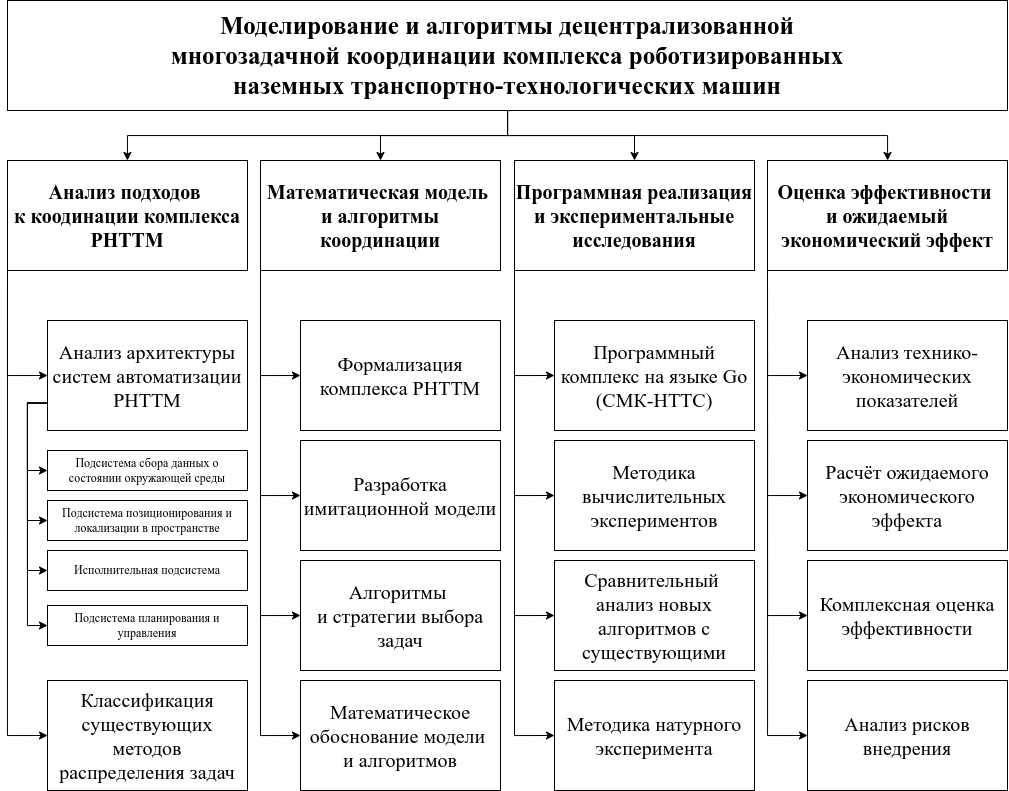

The diagram above was exported from draw.io. Its source (the exported page's mxGraphModel, read from the mxfile embedded in the PNG):
<mxGraphModel dx="1409" dy="1012" grid="1" gridSize="10" guides="1" tooltips="1" connect="1" arrows="1" fold="1" page="1" pageScale="1" pageWidth="850" pageHeight="1100" math="0" shadow="0">
  <root>
    <mxCell id="0" />
    <mxCell id="1" parent="0" />
    <mxCell id="s4L-6RQKwBdgDV5MT58m-12" style="edgeStyle=orthogonalEdgeStyle;rounded=0;orthogonalLoop=1;jettySize=auto;html=1;entryX=0;entryY=0.5;entryDx=0;entryDy=0;exitX=0;exitY=1;exitDx=0;exitDy=0;" edge="1" parent="1" source="s4L-6RQKwBdgDV5MT58m-2" target="s4L-6RQKwBdgDV5MT58m-10">
      <mxGeometry relative="1" as="geometry" />
    </mxCell>
    <mxCell id="s4L-6RQKwBdgDV5MT58m-1" value="&lt;div style=&quot;font-weight: 700;&quot;&gt;Моделирование и алгоритмы децентрализованной&lt;/div&gt;&lt;div style=&quot;font-weight: 700;&quot;&gt;многозадачной координации комплекса роботизированных&lt;/div&gt;&lt;div style=&quot;font-weight: 700;&quot;&gt;наземных транспортно-технологических машин&lt;/div&gt;" style="rounded=0;whiteSpace=wrap;html=1;fontFamily=Times New Roman;fontSize=25;" vertex="1" parent="1">
      <mxGeometry x="80" y="40" width="1000" height="110" as="geometry" />
    </mxCell>
    <mxCell id="s4L-6RQKwBdgDV5MT58m-2" value="&lt;div style=&quot;font-size: 20px; font-weight: 700;&quot;&gt;&lt;div&gt;Анализ подходов&amp;nbsp;&lt;/div&gt;&lt;div&gt;к коодинации комплекса РНТТМ&lt;/div&gt;&lt;/div&gt;" style="rounded=0;whiteSpace=wrap;html=1;fontFamily=Times New Roman;" vertex="1" parent="1">
      <mxGeometry x="80" y="200" width="240" height="110" as="geometry" />
    </mxCell>
    <mxCell id="s4L-6RQKwBdgDV5MT58m-3" value="&lt;div style=&quot;font-size: 20px; font-weight: 700;&quot;&gt;&lt;div&gt;Математическая модель&amp;nbsp;&lt;/div&gt;&lt;div&gt;и алгоритмы координации&lt;/div&gt;&lt;/div&gt;" style="rounded=0;whiteSpace=wrap;html=1;fontFamily=Times New Roman;" vertex="1" parent="1">
      <mxGeometry x="333" y="200" width="240" height="110" as="geometry" />
    </mxCell>
    <mxCell id="s4L-6RQKwBdgDV5MT58m-4" value="&lt;div style=&quot;font-size: 20px; font-weight: 700;&quot;&gt;&lt;div&gt;Программная реализация и экспериментальные исследования&lt;/div&gt;&lt;/div&gt;" style="rounded=0;whiteSpace=wrap;html=1;fontFamily=Times New Roman;" vertex="1" parent="1">
      <mxGeometry x="587" y="200" width="240" height="110" as="geometry" />
    </mxCell>
    <mxCell id="s4L-6RQKwBdgDV5MT58m-5" value="&lt;div style=&quot;font-size: 20px; font-weight: 700;&quot;&gt;&lt;div&gt;Оценка эффективности&amp;nbsp;&lt;/div&gt;&lt;div&gt;и ожидаемый экономический эффект&lt;/div&gt;&lt;/div&gt;" style="rounded=0;whiteSpace=wrap;html=1;fontFamily=Times New Roman;" vertex="1" parent="1">
      <mxGeometry x="840" y="200" width="240" height="110" as="geometry" />
    </mxCell>
    <mxCell id="s4L-6RQKwBdgDV5MT58m-6" value="" style="endArrow=classic;html=1;rounded=0;shadow=0;flowAnimation=0;edgeStyle=orthogonalEdgeStyle;" edge="1" parent="1" source="s4L-6RQKwBdgDV5MT58m-1" target="s4L-6RQKwBdgDV5MT58m-2">
      <mxGeometry width="50" height="50" relative="1" as="geometry">
        <mxPoint x="570" y="490" as="sourcePoint" />
        <mxPoint x="620" y="440" as="targetPoint" />
      </mxGeometry>
    </mxCell>
    <mxCell id="s4L-6RQKwBdgDV5MT58m-7" value="" style="endArrow=classic;html=1;rounded=0;shadow=0;flowAnimation=0;edgeStyle=orthogonalEdgeStyle;" edge="1" parent="1" source="s4L-6RQKwBdgDV5MT58m-1" target="s4L-6RQKwBdgDV5MT58m-3">
      <mxGeometry width="50" height="50" relative="1" as="geometry">
        <mxPoint x="590" y="160" as="sourcePoint" />
        <mxPoint x="210" y="210" as="targetPoint" />
      </mxGeometry>
    </mxCell>
    <mxCell id="s4L-6RQKwBdgDV5MT58m-8" value="" style="endArrow=classic;html=1;rounded=0;shadow=0;flowAnimation=0;edgeStyle=orthogonalEdgeStyle;" edge="1" parent="1" source="s4L-6RQKwBdgDV5MT58m-1" target="s4L-6RQKwBdgDV5MT58m-4">
      <mxGeometry width="50" height="50" relative="1" as="geometry">
        <mxPoint x="590" y="160" as="sourcePoint" />
        <mxPoint x="463" y="210" as="targetPoint" />
      </mxGeometry>
    </mxCell>
    <mxCell id="s4L-6RQKwBdgDV5MT58m-9" value="" style="endArrow=classic;html=1;rounded=0;shadow=0;flowAnimation=0;edgeStyle=orthogonalEdgeStyle;" edge="1" parent="1" source="s4L-6RQKwBdgDV5MT58m-1" target="s4L-6RQKwBdgDV5MT58m-5">
      <mxGeometry width="50" height="50" relative="1" as="geometry">
        <mxPoint x="590" y="160" as="sourcePoint" />
        <mxPoint x="717" y="210" as="targetPoint" />
      </mxGeometry>
    </mxCell>
    <mxCell id="s4L-6RQKwBdgDV5MT58m-10" value="&lt;div style=&quot;font-size: 20px;&quot;&gt;&lt;div&gt;Анализ архитектуры систем автоматизации РНТТМ&lt;/div&gt;&lt;/div&gt;" style="rounded=0;whiteSpace=wrap;html=1;fontFamily=Times New Roman;fontStyle=0" vertex="1" parent="1">
      <mxGeometry x="120" y="360" width="200" height="110" as="geometry" />
    </mxCell>
    <mxCell id="s4L-6RQKwBdgDV5MT58m-13" value="&lt;div&gt;&lt;div&gt;Подсистема сбора данных о состоянии окружающей среды&lt;/div&gt;&lt;/div&gt;" style="rounded=0;whiteSpace=wrap;html=1;fontFamily=Times New Roman;fontStyle=0;fontSize=12;flipH=1;" vertex="1" parent="1">
      <mxGeometry x="120" y="490" width="200" height="40" as="geometry" />
    </mxCell>
    <mxCell id="s4L-6RQKwBdgDV5MT58m-14" value="&lt;div&gt;Подсистема позиционирования и локализации в&amp;nbsp;&lt;span style=&quot;background-color: transparent; color: light-dark(rgb(0, 0, 0), rgb(255, 255, 255));&quot;&gt;пространстве&lt;/span&gt;&lt;/div&gt;" style="rounded=0;whiteSpace=wrap;html=1;fontFamily=Times New Roman;fontStyle=0;fontSize=12;flipH=1;" vertex="1" parent="1">
      <mxGeometry x="120" y="540" width="200" height="40" as="geometry" />
    </mxCell>
    <mxCell id="s4L-6RQKwBdgDV5MT58m-15" value="&lt;div style=&quot;font-size: 20px;&quot;&gt;&lt;div&gt;Классификация существующих методов распределения задач&lt;/div&gt;&lt;/div&gt;" style="rounded=0;whiteSpace=wrap;html=1;fontFamily=Times New Roman;fontStyle=0" vertex="1" parent="1">
      <mxGeometry x="120" y="720" width="200" height="110" as="geometry" />
    </mxCell>
    <mxCell id="s4L-6RQKwBdgDV5MT58m-16" style="edgeStyle=orthogonalEdgeStyle;rounded=0;orthogonalLoop=1;jettySize=auto;html=1;entryX=0;entryY=0.5;entryDx=0;entryDy=0;exitX=0;exitY=0.75;exitDx=0;exitDy=0;" edge="1" parent="1" source="s4L-6RQKwBdgDV5MT58m-10" target="s4L-6RQKwBdgDV5MT58m-13">
      <mxGeometry relative="1" as="geometry">
        <mxPoint x="90" y="320" as="sourcePoint" />
        <mxPoint x="130" y="425" as="targetPoint" />
      </mxGeometry>
    </mxCell>
    <mxCell id="s4L-6RQKwBdgDV5MT58m-17" style="edgeStyle=orthogonalEdgeStyle;rounded=0;orthogonalLoop=1;jettySize=auto;html=1;entryX=0;entryY=0.5;entryDx=0;entryDy=0;exitX=0;exitY=0.75;exitDx=0;exitDy=0;" edge="1" parent="1" source="s4L-6RQKwBdgDV5MT58m-10" target="s4L-6RQKwBdgDV5MT58m-14">
      <mxGeometry relative="1" as="geometry">
        <mxPoint x="90" y="320" as="sourcePoint" />
        <mxPoint x="130" y="545" as="targetPoint" />
      </mxGeometry>
    </mxCell>
    <mxCell id="s4L-6RQKwBdgDV5MT58m-18" style="edgeStyle=orthogonalEdgeStyle;rounded=0;orthogonalLoop=1;jettySize=auto;html=1;entryX=0;entryY=0.5;entryDx=0;entryDy=0;exitX=0;exitY=1;exitDx=0;exitDy=0;" edge="1" parent="1" source="s4L-6RQKwBdgDV5MT58m-2" target="s4L-6RQKwBdgDV5MT58m-15">
      <mxGeometry relative="1" as="geometry">
        <mxPoint x="90" y="320" as="sourcePoint" />
        <mxPoint x="130" y="665" as="targetPoint" />
      </mxGeometry>
    </mxCell>
    <mxCell id="s4L-6RQKwBdgDV5MT58m-20" value="&lt;div style=&quot;font-size: 20px;&quot;&gt;&lt;div&gt;Формализация комплекса РНТТМ&lt;/div&gt;&lt;/div&gt;" style="rounded=0;whiteSpace=wrap;html=1;fontFamily=Times New Roman;fontStyle=0" vertex="1" parent="1">
      <mxGeometry x="373" y="360" width="200" height="110" as="geometry" />
    </mxCell>
    <mxCell id="s4L-6RQKwBdgDV5MT58m-21" value="&lt;div style=&quot;font-size: 20px;&quot;&gt;Разработка имитационной модели&lt;/div&gt;" style="rounded=0;whiteSpace=wrap;html=1;fontFamily=Times New Roman;fontStyle=0" vertex="1" parent="1">
      <mxGeometry x="373" y="480" width="200" height="110" as="geometry" />
    </mxCell>
    <mxCell id="s4L-6RQKwBdgDV5MT58m-22" value="&lt;div style=&quot;font-size: 20px;&quot;&gt;&lt;div&gt;Алгоритмы&amp;nbsp;&lt;/div&gt;&lt;div&gt;и стратегии выбора задач&lt;/div&gt;&lt;/div&gt;" style="rounded=0;whiteSpace=wrap;html=1;fontFamily=Times New Roman;fontStyle=0" vertex="1" parent="1">
      <mxGeometry x="373" y="600" width="200" height="110" as="geometry" />
    </mxCell>
    <mxCell id="s4L-6RQKwBdgDV5MT58m-23" value="&lt;div style=&quot;font-size: 20px;&quot;&gt;&lt;div&gt;Математическое обоснование модели&amp;nbsp;&lt;/div&gt;&lt;div&gt;и алгоритмов&lt;/div&gt;&lt;/div&gt;" style="rounded=0;whiteSpace=wrap;html=1;fontFamily=Times New Roman;fontStyle=0" vertex="1" parent="1">
      <mxGeometry x="373" y="720" width="200" height="110" as="geometry" />
    </mxCell>
    <mxCell id="s4L-6RQKwBdgDV5MT58m-26" style="edgeStyle=orthogonalEdgeStyle;rounded=0;orthogonalLoop=1;jettySize=auto;html=1;entryX=0;entryY=0.5;entryDx=0;entryDy=0;exitX=0;exitY=1;exitDx=0;exitDy=0;" edge="1" parent="1" target="s4L-6RQKwBdgDV5MT58m-23" source="s4L-6RQKwBdgDV5MT58m-3">
      <mxGeometry relative="1" as="geometry">
        <mxPoint x="333" y="310" as="sourcePoint" />
        <mxPoint x="383" y="665" as="targetPoint" />
      </mxGeometry>
    </mxCell>
    <mxCell id="s4L-6RQKwBdgDV5MT58m-27" style="edgeStyle=orthogonalEdgeStyle;rounded=0;orthogonalLoop=1;jettySize=auto;html=1;entryX=0;entryY=0.5;entryDx=0;entryDy=0;exitX=0;exitY=1;exitDx=0;exitDy=0;" edge="1" parent="1" source="s4L-6RQKwBdgDV5MT58m-3" target="s4L-6RQKwBdgDV5MT58m-22">
      <mxGeometry relative="1" as="geometry">
        <mxPoint x="343" y="320" as="sourcePoint" />
        <mxPoint x="383" y="785" as="targetPoint" />
      </mxGeometry>
    </mxCell>
    <mxCell id="s4L-6RQKwBdgDV5MT58m-28" style="edgeStyle=orthogonalEdgeStyle;rounded=0;orthogonalLoop=1;jettySize=auto;html=1;entryX=0;entryY=0.5;entryDx=0;entryDy=0;exitX=0;exitY=1;exitDx=0;exitDy=0;" edge="1" parent="1" source="s4L-6RQKwBdgDV5MT58m-3" target="s4L-6RQKwBdgDV5MT58m-21">
      <mxGeometry relative="1" as="geometry">
        <mxPoint x="343" y="320" as="sourcePoint" />
        <mxPoint x="383" y="665" as="targetPoint" />
      </mxGeometry>
    </mxCell>
    <mxCell id="s4L-6RQKwBdgDV5MT58m-29" style="edgeStyle=orthogonalEdgeStyle;rounded=0;orthogonalLoop=1;jettySize=auto;html=1;entryX=0;entryY=0.5;entryDx=0;entryDy=0;exitX=0;exitY=1;exitDx=0;exitDy=0;" edge="1" parent="1" source="s4L-6RQKwBdgDV5MT58m-3" target="s4L-6RQKwBdgDV5MT58m-20">
      <mxGeometry relative="1" as="geometry">
        <mxPoint x="343" y="320" as="sourcePoint" />
        <mxPoint x="383" y="545" as="targetPoint" />
      </mxGeometry>
    </mxCell>
    <mxCell id="s4L-6RQKwBdgDV5MT58m-30" value="Исполнительная подсистема" style="rounded=0;whiteSpace=wrap;html=1;fontFamily=Times New Roman;fontStyle=0;fontSize=12;flipH=1;" vertex="1" parent="1">
      <mxGeometry x="120" y="590" width="200" height="40" as="geometry" />
    </mxCell>
    <mxCell id="s4L-6RQKwBdgDV5MT58m-31" value="Подсистема планирования и управления" style="rounded=0;whiteSpace=wrap;html=1;fontFamily=Times New Roman;fontStyle=0;fontSize=12;flipH=1;" vertex="1" parent="1">
      <mxGeometry x="120" y="645" width="200" height="40" as="geometry" />
    </mxCell>
    <mxCell id="s4L-6RQKwBdgDV5MT58m-32" style="edgeStyle=orthogonalEdgeStyle;rounded=0;orthogonalLoop=1;jettySize=auto;html=1;entryX=0;entryY=0.5;entryDx=0;entryDy=0;exitX=0;exitY=0.75;exitDx=0;exitDy=0;" edge="1" parent="1" source="s4L-6RQKwBdgDV5MT58m-10" target="s4L-6RQKwBdgDV5MT58m-30">
      <mxGeometry relative="1" as="geometry">
        <mxPoint x="130" y="453" as="sourcePoint" />
        <mxPoint x="130" y="570" as="targetPoint" />
      </mxGeometry>
    </mxCell>
    <mxCell id="s4L-6RQKwBdgDV5MT58m-33" style="edgeStyle=orthogonalEdgeStyle;rounded=0;orthogonalLoop=1;jettySize=auto;html=1;entryX=0;entryY=0.5;entryDx=0;entryDy=0;exitX=0;exitY=0.75;exitDx=0;exitDy=0;" edge="1" parent="1" source="s4L-6RQKwBdgDV5MT58m-10" target="s4L-6RQKwBdgDV5MT58m-31">
      <mxGeometry relative="1" as="geometry">
        <mxPoint x="130" y="453" as="sourcePoint" />
        <mxPoint x="130" y="620" as="targetPoint" />
      </mxGeometry>
    </mxCell>
    <mxCell id="s4L-6RQKwBdgDV5MT58m-34" value="&lt;div style=&quot;font-size: 20px;&quot;&gt;&lt;div&gt;Программный комплекс на языке Go (СМК-НТТС)&lt;/div&gt;&lt;/div&gt;" style="rounded=0;whiteSpace=wrap;html=1;fontFamily=Times New Roman;fontStyle=0" vertex="1" parent="1">
      <mxGeometry x="627" y="360" width="200" height="110" as="geometry" />
    </mxCell>
    <mxCell id="s4L-6RQKwBdgDV5MT58m-35" value="&lt;div style=&quot;font-size: 20px;&quot;&gt;Методика вычислительных экспериментов&lt;/div&gt;" style="rounded=0;whiteSpace=wrap;html=1;fontFamily=Times New Roman;fontStyle=0" vertex="1" parent="1">
      <mxGeometry x="627" y="480" width="200" height="110" as="geometry" />
    </mxCell>
    <mxCell id="s4L-6RQKwBdgDV5MT58m-36" value="&lt;div style=&quot;&quot;&gt;&lt;span style=&quot;font-size: 20px;&quot;&gt;Сравнительный&amp;nbsp;&lt;/span&gt;&lt;/div&gt;&lt;div style=&quot;&quot;&gt;&lt;span style=&quot;font-size: 20px;&quot;&gt;анализ новых алгоритмов с существующими&lt;/span&gt;&lt;/div&gt;" style="rounded=0;whiteSpace=wrap;html=1;fontFamily=Times New Roman;fontStyle=0" vertex="1" parent="1">
      <mxGeometry x="627" y="600" width="200" height="110" as="geometry" />
    </mxCell>
    <mxCell id="s4L-6RQKwBdgDV5MT58m-37" value="&lt;div style=&quot;&quot;&gt;&lt;span style=&quot;font-size: 20px;&quot;&gt;Методика натурного эксперимента&lt;/span&gt;&lt;/div&gt;" style="rounded=0;whiteSpace=wrap;html=1;fontFamily=Times New Roman;fontStyle=0" vertex="1" parent="1">
      <mxGeometry x="627" y="720" width="200" height="110" as="geometry" />
    </mxCell>
    <mxCell id="s4L-6RQKwBdgDV5MT58m-42" value="&lt;div style=&quot;font-size: 20px;&quot;&gt;&lt;div&gt;Анализ технико-экономических показателей&lt;/div&gt;&lt;/div&gt;" style="rounded=0;whiteSpace=wrap;html=1;fontFamily=Times New Roman;fontStyle=0" vertex="1" parent="1">
      <mxGeometry x="880" y="360" width="200" height="110" as="geometry" />
    </mxCell>
    <mxCell id="s4L-6RQKwBdgDV5MT58m-43" value="&lt;div style=&quot;font-size: 20px;&quot;&gt;Расчёт ожидаемого экономического эффекта&lt;/div&gt;" style="rounded=0;whiteSpace=wrap;html=1;fontFamily=Times New Roman;fontStyle=0" vertex="1" parent="1">
      <mxGeometry x="880" y="480" width="200" height="110" as="geometry" />
    </mxCell>
    <mxCell id="s4L-6RQKwBdgDV5MT58m-44" value="&lt;div style=&quot;&quot;&gt;&lt;span style=&quot;font-size: 20px;&quot;&gt;Комплексная оценка эффективности&lt;/span&gt;&lt;/div&gt;" style="rounded=0;whiteSpace=wrap;html=1;fontFamily=Times New Roman;fontStyle=0" vertex="1" parent="1">
      <mxGeometry x="880" y="600" width="200" height="110" as="geometry" />
    </mxCell>
    <mxCell id="s4L-6RQKwBdgDV5MT58m-45" value="&lt;div style=&quot;&quot;&gt;&lt;span style=&quot;font-size: 20px;&quot;&gt;Анализ рисков внедрения&lt;/span&gt;&lt;/div&gt;" style="rounded=0;whiteSpace=wrap;html=1;fontFamily=Times New Roman;fontStyle=0" vertex="1" parent="1">
      <mxGeometry x="880" y="720" width="200" height="110" as="geometry" />
    </mxCell>
    <mxCell id="s4L-6RQKwBdgDV5MT58m-46" style="edgeStyle=orthogonalEdgeStyle;rounded=0;orthogonalLoop=1;jettySize=auto;html=1;entryX=0;entryY=0.5;entryDx=0;entryDy=0;exitX=0;exitY=1;exitDx=0;exitDy=0;" edge="1" parent="1" source="s4L-6RQKwBdgDV5MT58m-4" target="s4L-6RQKwBdgDV5MT58m-34">
      <mxGeometry relative="1" as="geometry">
        <mxPoint x="343" y="320" as="sourcePoint" />
        <mxPoint x="383" y="425" as="targetPoint" />
      </mxGeometry>
    </mxCell>
    <mxCell id="s4L-6RQKwBdgDV5MT58m-47" style="edgeStyle=orthogonalEdgeStyle;rounded=0;orthogonalLoop=1;jettySize=auto;html=1;entryX=0;entryY=0.5;entryDx=0;entryDy=0;exitX=0;exitY=1;exitDx=0;exitDy=0;" edge="1" parent="1" source="s4L-6RQKwBdgDV5MT58m-4" target="s4L-6RQKwBdgDV5MT58m-35">
      <mxGeometry relative="1" as="geometry">
        <mxPoint x="597" y="320" as="sourcePoint" />
        <mxPoint x="637" y="425" as="targetPoint" />
      </mxGeometry>
    </mxCell>
    <mxCell id="s4L-6RQKwBdgDV5MT58m-48" style="edgeStyle=orthogonalEdgeStyle;rounded=0;orthogonalLoop=1;jettySize=auto;html=1;entryX=0;entryY=0.5;entryDx=0;entryDy=0;exitX=0;exitY=1;exitDx=0;exitDy=0;" edge="1" parent="1" source="s4L-6RQKwBdgDV5MT58m-4" target="s4L-6RQKwBdgDV5MT58m-36">
      <mxGeometry relative="1" as="geometry">
        <mxPoint x="597" y="320" as="sourcePoint" />
        <mxPoint x="637" y="545" as="targetPoint" />
      </mxGeometry>
    </mxCell>
    <mxCell id="s4L-6RQKwBdgDV5MT58m-49" style="edgeStyle=orthogonalEdgeStyle;rounded=0;orthogonalLoop=1;jettySize=auto;html=1;entryX=0;entryY=0.5;entryDx=0;entryDy=0;exitX=0;exitY=1;exitDx=0;exitDy=0;" edge="1" parent="1" source="s4L-6RQKwBdgDV5MT58m-4" target="s4L-6RQKwBdgDV5MT58m-37">
      <mxGeometry relative="1" as="geometry">
        <mxPoint x="607" y="330" as="sourcePoint" />
        <mxPoint x="647" y="555" as="targetPoint" />
      </mxGeometry>
    </mxCell>
    <mxCell id="s4L-6RQKwBdgDV5MT58m-50" style="edgeStyle=orthogonalEdgeStyle;rounded=0;orthogonalLoop=1;jettySize=auto;html=1;entryX=0;entryY=0.5;entryDx=0;entryDy=0;exitX=0;exitY=1;exitDx=0;exitDy=0;" edge="1" parent="1" source="s4L-6RQKwBdgDV5MT58m-5" target="s4L-6RQKwBdgDV5MT58m-42">
      <mxGeometry relative="1" as="geometry">
        <mxPoint x="597" y="320" as="sourcePoint" />
        <mxPoint x="637" y="785" as="targetPoint" />
      </mxGeometry>
    </mxCell>
    <mxCell id="s4L-6RQKwBdgDV5MT58m-51" style="edgeStyle=orthogonalEdgeStyle;rounded=0;orthogonalLoop=1;jettySize=auto;html=1;entryX=0;entryY=0.5;entryDx=0;entryDy=0;exitX=0;exitY=1;exitDx=0;exitDy=0;" edge="1" parent="1" source="s4L-6RQKwBdgDV5MT58m-5" target="s4L-6RQKwBdgDV5MT58m-43">
      <mxGeometry relative="1" as="geometry">
        <mxPoint x="850" y="320" as="sourcePoint" />
        <mxPoint x="890" y="425" as="targetPoint" />
      </mxGeometry>
    </mxCell>
    <mxCell id="s4L-6RQKwBdgDV5MT58m-52" style="edgeStyle=orthogonalEdgeStyle;rounded=0;orthogonalLoop=1;jettySize=auto;html=1;entryX=0;entryY=0.5;entryDx=0;entryDy=0;exitX=0;exitY=1;exitDx=0;exitDy=0;" edge="1" parent="1" source="s4L-6RQKwBdgDV5MT58m-5" target="s4L-6RQKwBdgDV5MT58m-44">
      <mxGeometry relative="1" as="geometry">
        <mxPoint x="850" y="320" as="sourcePoint" />
        <mxPoint x="890" y="545" as="targetPoint" />
      </mxGeometry>
    </mxCell>
    <mxCell id="s4L-6RQKwBdgDV5MT58m-53" style="edgeStyle=orthogonalEdgeStyle;rounded=0;orthogonalLoop=1;jettySize=auto;html=1;entryX=0;entryY=0.5;entryDx=0;entryDy=0;exitX=0;exitY=1;exitDx=0;exitDy=0;" edge="1" parent="1" source="s4L-6RQKwBdgDV5MT58m-5" target="s4L-6RQKwBdgDV5MT58m-45">
      <mxGeometry relative="1" as="geometry">
        <mxPoint x="850" y="320" as="sourcePoint" />
        <mxPoint x="890" y="665" as="targetPoint" />
      </mxGeometry>
    </mxCell>
  </root>
</mxGraphModel>